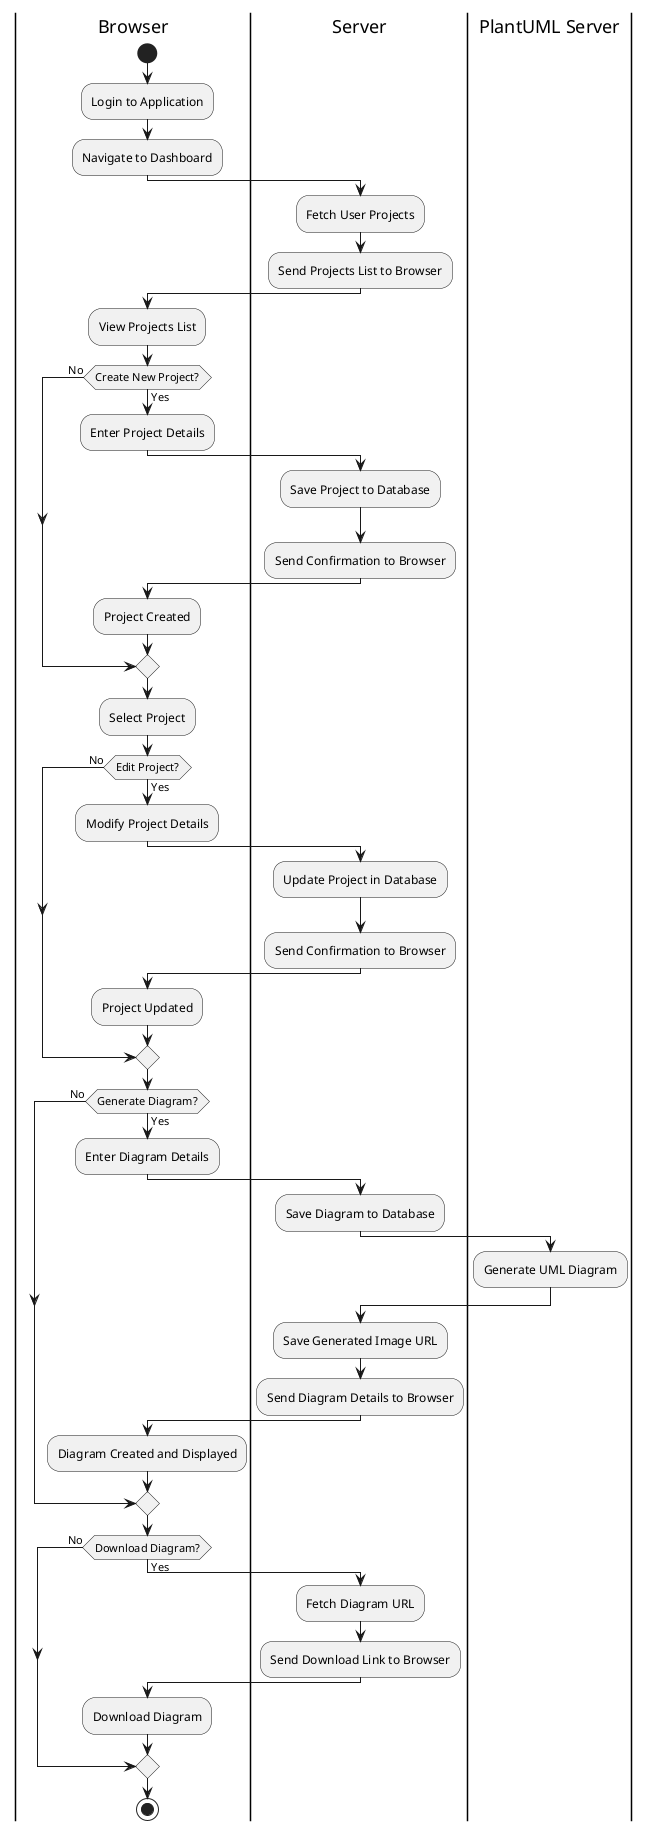

The diagram above was rendered by PlantUML. Its source (embedded in the PNG):
@startuml
|Browser|
start
:Login to Application;
:Navigate to Dashboard;

|Server|
:Fetch User Projects;
:Send Projects List to Browser;

|Browser|
:View Projects List;
if (Create New Project?) then (Yes)
  :Enter Project Details;
  |Server|
  :Save Project to Database;
  :Send Confirmation to Browser;
  |Browser|
  :Project Created;
else (No)
endif

:Select Project;

if (Edit Project?) then (Yes)
  :Modify Project Details;
  |Server|
  :Update Project in Database;
  :Send Confirmation to Browser;
  |Browser|
  :Project Updated;
else (No)
endif

if (Generate Diagram?) then (Yes)
  :Enter Diagram Details;
  |Server|
  :Save Diagram to Database;
  |PlantUML Server|
  :Generate UML Diagram;
  |Server|
  :Save Generated Image URL;
  :Send Diagram Details to Browser;
  |Browser|
  :Diagram Created and Displayed;
else (No)
endif

if (Download Diagram?) then (Yes)
  |Server|
  :Fetch Diagram URL;
  :Send Download Link to Browser;
  |Browser|
  :Download Diagram;
else (No)
endif

stop
@enduml